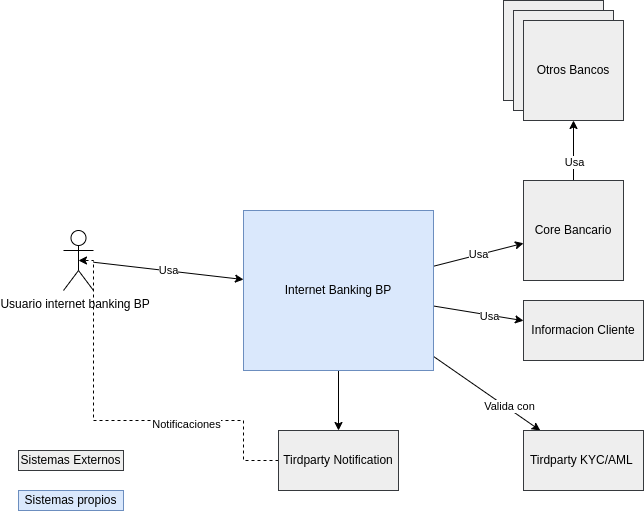

The diagram above was exported from draw.io. Its source (the exported page's mxGraphModel, read from the mxfile embedded in the PNG):
<mxGraphModel dx="1434" dy="714" grid="1" gridSize="10" guides="1" tooltips="1" connect="1" arrows="1" fold="1" page="1" pageScale="1" pageWidth="850" pageHeight="1100" math="0" shadow="0">
  <root>
    <mxCell id="0" />
    <mxCell id="1" parent="0" />
    <mxCell id="DC7mnS8g1e2adX9tuZwc-2" value="Usa" style="rounded=0;orthogonalLoop=1;jettySize=auto;html=1;" parent="1" source="9gHiqRo04KUWnqK4DtqN-1" target="DC7mnS8g1e2adX9tuZwc-1" edge="1">
      <mxGeometry relative="1" as="geometry" />
    </mxCell>
    <mxCell id="9gHiqRo04KUWnqK4DtqN-1" value="Usuario internet banking BP&amp;nbsp;&amp;nbsp;" style="shape=umlActor;verticalLabelPosition=bottom;verticalAlign=top;html=1;outlineConnect=0;" parent="1" vertex="1">
      <mxGeometry x="100" y="280" width="30" height="60" as="geometry" />
    </mxCell>
    <mxCell id="rMcx3DVVgG_iHaEt9LOM-4" value="Usa" style="rounded=0;orthogonalLoop=1;jettySize=auto;html=1;" parent="1" source="DC7mnS8g1e2adX9tuZwc-1" target="s9p_M1YOuK-cEnTeENhD-1" edge="1">
      <mxGeometry relative="1" as="geometry" />
    </mxCell>
    <mxCell id="rMcx3DVVgG_iHaEt9LOM-5" style="rounded=0;orthogonalLoop=1;jettySize=auto;html=1;" parent="1" source="DC7mnS8g1e2adX9tuZwc-1" target="rMcx3DVVgG_iHaEt9LOM-1" edge="1">
      <mxGeometry relative="1" as="geometry" />
    </mxCell>
    <mxCell id="rMcx3DVVgG_iHaEt9LOM-6" value="Valida con" style="edgeLabel;html=1;align=center;verticalAlign=middle;resizable=0;points=[];" parent="rMcx3DVVgG_iHaEt9LOM-5" vertex="1" connectable="0">
      <mxGeometry x="0.3791" y="2" relative="1" as="geometry">
        <mxPoint as="offset" />
      </mxGeometry>
    </mxCell>
    <mxCell id="qU78A3PscgZvFtcQHdJz-2" style="rounded=0;orthogonalLoop=1;jettySize=auto;html=1;" parent="1" source="DC7mnS8g1e2adX9tuZwc-1" target="qU78A3PscgZvFtcQHdJz-1" edge="1">
      <mxGeometry relative="1" as="geometry" />
    </mxCell>
    <mxCell id="qU78A3PscgZvFtcQHdJz-7" value="Usa" style="edgeLabel;html=1;align=center;verticalAlign=middle;resizable=0;points=[];" parent="qU78A3PscgZvFtcQHdJz-2" vertex="1" connectable="0">
      <mxGeometry x="0.2276" y="-1" relative="1" as="geometry">
        <mxPoint as="offset" />
      </mxGeometry>
    </mxCell>
    <mxCell id="qU78A3PscgZvFtcQHdJz-4" style="edgeStyle=orthogonalEdgeStyle;rounded=0;orthogonalLoop=1;jettySize=auto;html=1;" parent="1" source="DC7mnS8g1e2adX9tuZwc-1" target="qU78A3PscgZvFtcQHdJz-3" edge="1">
      <mxGeometry relative="1" as="geometry" />
    </mxCell>
    <mxCell id="DC7mnS8g1e2adX9tuZwc-1" value="Internet Banking BP" style="rounded=0;whiteSpace=wrap;html=1;fillColor=#dae8fc;strokeColor=#6c8ebf;" parent="1" vertex="1">
      <mxGeometry x="280" y="260" width="190" height="160" as="geometry" />
    </mxCell>
    <mxCell id="1bd-HQz6_U9cwDwfROdS-4" style="rounded=0;orthogonalLoop=1;jettySize=auto;html=1;" parent="1" source="s9p_M1YOuK-cEnTeENhD-1" target="1bd-HQz6_U9cwDwfROdS-3" edge="1">
      <mxGeometry relative="1" as="geometry" />
    </mxCell>
    <mxCell id="1bd-HQz6_U9cwDwfROdS-5" value="Usa" style="edgeLabel;html=1;align=center;verticalAlign=middle;resizable=0;points=[];" parent="1bd-HQz6_U9cwDwfROdS-4" vertex="1" connectable="0">
      <mxGeometry x="-0.3667" relative="1" as="geometry">
        <mxPoint as="offset" />
      </mxGeometry>
    </mxCell>
    <mxCell id="s9p_M1YOuK-cEnTeENhD-1" value="Core Bancario" style="whiteSpace=wrap;html=1;aspect=fixed;fillColor=#eeeeee;strokeColor=#36393d;" parent="1" vertex="1">
      <mxGeometry x="560" y="230" width="100" height="100" as="geometry" />
    </mxCell>
    <mxCell id="rMcx3DVVgG_iHaEt9LOM-1" value="Tirdparty KYC/AML&amp;nbsp;" style="rounded=0;whiteSpace=wrap;html=1;fillColor=#eeeeee;strokeColor=#36393d;" parent="1" vertex="1">
      <mxGeometry x="560" y="480" width="120" height="60" as="geometry" />
    </mxCell>
    <mxCell id="rMcx3DVVgG_iHaEt9LOM-2" value="Sistemas Externos" style="rounded=0;whiteSpace=wrap;html=1;fillColor=#eeeeee;strokeColor=#36393d;" parent="1" vertex="1">
      <mxGeometry x="55" y="500" width="105" height="20" as="geometry" />
    </mxCell>
    <mxCell id="rMcx3DVVgG_iHaEt9LOM-3" value="Sistemas propios" style="rounded=0;whiteSpace=wrap;html=1;fillColor=#dae8fc;strokeColor=#6c8ebf;" parent="1" vertex="1">
      <mxGeometry x="55" y="540" width="105" height="20" as="geometry" />
    </mxCell>
    <mxCell id="1bd-HQz6_U9cwDwfROdS-1" value="Otros Bancos" style="whiteSpace=wrap;html=1;aspect=fixed;fillColor=#eeeeee;strokeColor=#36393d;" parent="1" vertex="1">
      <mxGeometry x="540" y="50" width="100" height="100" as="geometry" />
    </mxCell>
    <mxCell id="1bd-HQz6_U9cwDwfROdS-2" value="Otros Bancos" style="whiteSpace=wrap;html=1;aspect=fixed;fillColor=#eeeeee;strokeColor=#36393d;" parent="1" vertex="1">
      <mxGeometry x="550" y="60" width="100" height="100" as="geometry" />
    </mxCell>
    <mxCell id="1bd-HQz6_U9cwDwfROdS-3" value="Otros Bancos" style="whiteSpace=wrap;html=1;aspect=fixed;fillColor=#eeeeee;strokeColor=#36393d;" parent="1" vertex="1">
      <mxGeometry x="560" y="70" width="100" height="100" as="geometry" />
    </mxCell>
    <mxCell id="qU78A3PscgZvFtcQHdJz-1" value="Informacion Cliente" style="rounded=0;whiteSpace=wrap;html=1;fillColor=#eeeeee;strokeColor=#36393d;" parent="1" vertex="1">
      <mxGeometry x="560" y="350" width="120" height="60" as="geometry" />
    </mxCell>
    <mxCell id="qU78A3PscgZvFtcQHdJz-5" style="edgeStyle=orthogonalEdgeStyle;rounded=0;orthogonalLoop=1;jettySize=auto;html=1;entryX=0.5;entryY=0.5;entryDx=0;entryDy=0;entryPerimeter=0;dashed=1;" parent="1" source="qU78A3PscgZvFtcQHdJz-3" target="9gHiqRo04KUWnqK4DtqN-1" edge="1">
      <mxGeometry relative="1" as="geometry">
        <mxPoint x="210" y="380" as="targetPoint" />
        <Array as="points">
          <mxPoint x="280" y="510" />
          <mxPoint x="280" y="470" />
          <mxPoint x="130" y="470" />
          <mxPoint x="130" y="310" />
        </Array>
      </mxGeometry>
    </mxCell>
    <mxCell id="qU78A3PscgZvFtcQHdJz-6" value="Notificaciones" style="edgeLabel;html=1;align=center;verticalAlign=middle;resizable=0;points=[];" parent="qU78A3PscgZvFtcQHdJz-5" vertex="1" connectable="0">
      <mxGeometry x="-0.335" y="3" relative="1" as="geometry">
        <mxPoint as="offset" />
      </mxGeometry>
    </mxCell>
    <mxCell id="qU78A3PscgZvFtcQHdJz-3" value="Tirdparty Notification" style="rounded=0;whiteSpace=wrap;html=1;fillColor=#eeeeee;strokeColor=#36393d;" parent="1" vertex="1">
      <mxGeometry x="315" y="480" width="120" height="60" as="geometry" />
    </mxCell>
  </root>
</mxGraphModel>